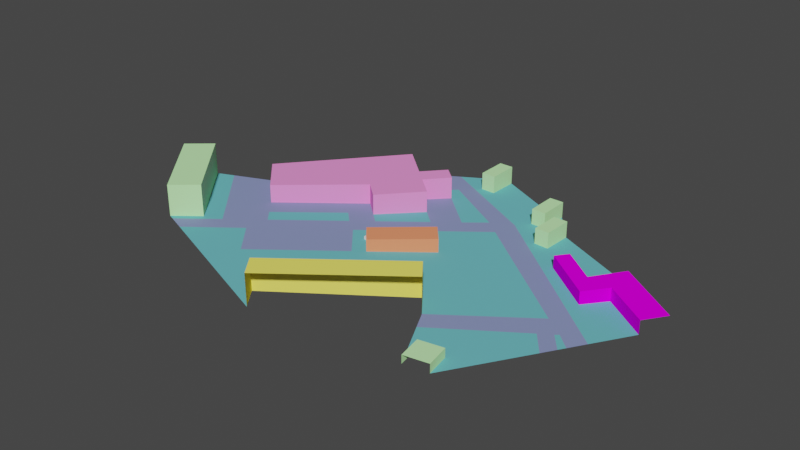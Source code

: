 # Source: ico.blend  (saved by Blender 4.2.66; exported with 4.5.12 LTS)
import bpy
from mathutils import Matrix  # noqa: F401  (used for matrix-valued properties, if any)

bpy.ops.wm.read_factory_settings(use_empty=True)
scene = bpy.context.scene
scene.name = 'Scene'

# ---- collections
col_collection = bpy.data.collections.new('Collection'); scene.collection.children.link(col_collection)

# ---- materials (node trees are filled in below, after node groups)
mat_itas_acoustic_facade1 = bpy.data.materials.new('ITAs_acoustic_facade1')
mat_itas_acoustic_facade1.use_transparent_shadow = False
mat_itas_acoustic_facade1.diffuse_color = (0.9922, 0.9059, 0.1451, 1.0)
mat_itas_acoustic_facade5 = bpy.data.materials.new('ITAs_acoustic_facade5')
mat_itas_acoustic_facade5.use_transparent_shadow = False
mat_itas_acoustic_facade5.diffuse_color = (0.5529, 0.9922, 0.4549, 1.0)
mat_itas_acoustic_facade4 = bpy.data.materials.new('ITAs_acoustic_facade4')
mat_itas_acoustic_facade4.use_transparent_shadow = False
mat_itas_acoustic_facade4.diffuse_color = (0.9333, 0.0, 0.9922, 1.0)
mat_itas_acoustic_grass = bpy.data.materials.new('ITAs_acoustic_grass')
mat_itas_acoustic_grass.use_transparent_shadow = False
mat_itas_acoustic_grass.diffuse_color = (0.149, 0.5098, 0.5569, 1.0)
mat_itas_acoustic_facade3 = bpy.data.materials.new('ITAs_acoustic_facade3')
mat_itas_acoustic_facade3.use_transparent_shadow = False
mat_itas_acoustic_facade3.diffuse_color = (0.9922, 0.2941, 0.7333, 1.0)
mat_itas_acoustic_facade2 = bpy.data.materials.new('ITAs_acoustic_facade2')
mat_itas_acoustic_facade2.use_transparent_shadow = False
mat_itas_acoustic_facade2.diffuse_color = (0.9922, 0.2941, 0.1451, 1.0)
mat_itas_acoustic_asphalt = bpy.data.materials.new('ITAs_acoustic_asphalt')
mat_itas_acoustic_asphalt.use_transparent_shadow = False
mat_itas_acoustic_asphalt.diffuse_color = (0.2431, 0.2902, 0.5373, 1.0)

# ---- node groups
ng_geometry_nodes_001 = bpy.data.node_groups.new('Geometry Nodes.001', 'GeometryNodeTree')
_s = ng_geometry_nodes_001.interface.new_socket(name='Geometry', in_out='OUTPUT', socket_type='NodeSocketGeometry')
_s = ng_geometry_nodes_001.interface.new_socket(name='Geometry', in_out='INPUT', socket_type='NodeSocketGeometry')
_s = ng_geometry_nodes_001.interface.new_socket(name='Mesh', in_out='INPUT', socket_type='NodeSocketGeometry')
ng_geometry_nodes_001.is_modifier = True
# nodes of 'Geometry Nodes.001' reference scene objects; filled in after objects exist

# ---- material node trees
mat_itas_acoustic_facade1.use_nodes = True; mat_itas_acoustic_facade1.node_tree.nodes.clear()
_N = mat_itas_acoustic_facade1.node_tree.nodes; _L = mat_itas_acoustic_facade1.node_tree.links
n0 = _N.new('ShaderNodeBsdfPrincipled'); n0.name = 'Principled BSDF'; n0.location = (0, 300)
n0.distribution = 'GGX'
n0.subsurface_method = 'RANDOM_WALK_SKIN'
n0.inputs[0].default_value = (0.9922, 0.9059, 0.1451, 1.0)
n0.inputs[3].default_value = 1.45
n0.inputs[13].default_value = 0.0
n0.inputs[27].default_value = (0.0, 0.0, 0.0, 1.0)
n0.inputs[28].default_value = 1.0
n1 = _N.new('ShaderNodeOutputMaterial'); n1.name = 'Material Output'; n1.location = (300, 300)
_L.new(n0.outputs[0], n1.inputs[0])
n1.is_active_output = True
mat_itas_acoustic_facade5.use_nodes = True; mat_itas_acoustic_facade5.node_tree.nodes.clear()
_N = mat_itas_acoustic_facade5.node_tree.nodes; _L = mat_itas_acoustic_facade5.node_tree.links
n0 = _N.new('ShaderNodeBsdfPrincipled'); n0.name = 'Principled BSDF'; n0.location = (0, 300)
n0.distribution = 'GGX'
n0.subsurface_method = 'RANDOM_WALK_SKIN'
n0.inputs[0].default_value = (0.5529, 0.9922, 0.4549, 1.0)
n0.inputs[3].default_value = 1.45
n0.inputs[13].default_value = 0.0
n0.inputs[27].default_value = (0.0, 0.0, 0.0, 1.0)
n0.inputs[28].default_value = 1.0
n1 = _N.new('ShaderNodeOutputMaterial'); n1.name = 'Material Output'; n1.location = (300, 300)
_L.new(n0.outputs[0], n1.inputs[0])
n1.is_active_output = True
mat_itas_acoustic_facade4.use_nodes = True; mat_itas_acoustic_facade4.node_tree.nodes.clear()
_N = mat_itas_acoustic_facade4.node_tree.nodes; _L = mat_itas_acoustic_facade4.node_tree.links
n0 = _N.new('ShaderNodeBsdfPrincipled'); n0.name = 'Principled BSDF'; n0.location = (0, 300)
n0.distribution = 'GGX'
n0.subsurface_method = 'RANDOM_WALK_SKIN'
n0.inputs[0].default_value = (0.9333, 0.0, 0.9922, 1.0)
n0.inputs[3].default_value = 1.45
n0.inputs[13].default_value = 0.0
n0.inputs[27].default_value = (0.0, 0.0, 0.0, 1.0)
n0.inputs[28].default_value = 1.0
n1 = _N.new('ShaderNodeOutputMaterial'); n1.name = 'Material Output'; n1.location = (300, 300)
_L.new(n0.outputs[0], n1.inputs[0])
n1.is_active_output = True
mat_itas_acoustic_grass.use_nodes = True; mat_itas_acoustic_grass.node_tree.nodes.clear()
_N = mat_itas_acoustic_grass.node_tree.nodes; _L = mat_itas_acoustic_grass.node_tree.links
n0 = _N.new('ShaderNodeBsdfPrincipled'); n0.name = 'Principled BSDF'; n0.location = (0, 300)
n0.distribution = 'GGX'
n0.subsurface_method = 'RANDOM_WALK_SKIN'
n0.inputs[0].default_value = (0.149, 0.5098, 0.5569, 1.0)
n0.inputs[3].default_value = 1.45
n0.inputs[13].default_value = 0.0
n0.inputs[27].default_value = (0.0, 0.0, 0.0, 1.0)
n0.inputs[28].default_value = 1.0
n1 = _N.new('ShaderNodeOutputMaterial'); n1.name = 'Material Output'; n1.location = (300, 300)
_L.new(n0.outputs[0], n1.inputs[0])
n1.is_active_output = True
mat_itas_acoustic_facade3.use_nodes = True; mat_itas_acoustic_facade3.node_tree.nodes.clear()
_N = mat_itas_acoustic_facade3.node_tree.nodes; _L = mat_itas_acoustic_facade3.node_tree.links
n0 = _N.new('ShaderNodeBsdfPrincipled'); n0.name = 'Principled BSDF'; n0.location = (0, 300)
n0.distribution = 'GGX'
n0.subsurface_method = 'RANDOM_WALK_SKIN'
n0.inputs[0].default_value = (0.9922, 0.2941, 0.7333, 1.0)
n0.inputs[3].default_value = 1.45
n0.inputs[13].default_value = 0.0
n0.inputs[27].default_value = (0.0, 0.0, 0.0, 1.0)
n0.inputs[28].default_value = 1.0
n1 = _N.new('ShaderNodeOutputMaterial'); n1.name = 'Material Output'; n1.location = (300, 300)
_L.new(n0.outputs[0], n1.inputs[0])
n1.is_active_output = True
mat_itas_acoustic_facade2.use_nodes = True; mat_itas_acoustic_facade2.node_tree.nodes.clear()
_N = mat_itas_acoustic_facade2.node_tree.nodes; _L = mat_itas_acoustic_facade2.node_tree.links
n0 = _N.new('ShaderNodeBsdfPrincipled'); n0.name = 'Principled BSDF'; n0.location = (0, 300)
n0.distribution = 'GGX'
n0.subsurface_method = 'RANDOM_WALK_SKIN'
n0.inputs[0].default_value = (0.9922, 0.2941, 0.1451, 1.0)
n0.inputs[3].default_value = 1.45
n0.inputs[13].default_value = 0.0
n0.inputs[27].default_value = (0.0, 0.0, 0.0, 1.0)
n0.inputs[28].default_value = 1.0
n1 = _N.new('ShaderNodeOutputMaterial'); n1.name = 'Material Output'; n1.location = (300, 300)
_L.new(n0.outputs[0], n1.inputs[0])
n1.is_active_output = True
mat_itas_acoustic_asphalt.use_nodes = True; mat_itas_acoustic_asphalt.node_tree.nodes.clear()
_N = mat_itas_acoustic_asphalt.node_tree.nodes; _L = mat_itas_acoustic_asphalt.node_tree.links
n0 = _N.new('ShaderNodeBsdfPrincipled'); n0.name = 'Principled BSDF'; n0.location = (0, 300)
n0.distribution = 'GGX'
n0.subsurface_method = 'RANDOM_WALK_SKIN'
n0.inputs[0].default_value = (0.2431, 0.2902, 0.5373, 1.0)
n0.inputs[3].default_value = 1.45
n0.inputs[13].default_value = 0.0
n0.inputs[27].default_value = (0.0, 0.0, 0.0, 1.0)
n0.inputs[28].default_value = 1.0
n1 = _N.new('ShaderNodeOutputMaterial'); n1.name = 'Material Output'; n1.location = (300, 300)
_L.new(n0.outputs[0], n1.inputs[0])
n1.is_active_output = True

# ---- world
world_world = bpy.data.worlds.new('World'); scene.world = world_world
world_world.use_nodes = True; world_world.node_tree.nodes.clear()
_N = world_world.node_tree.nodes; _L = world_world.node_tree.links
n0 = _N.new('ShaderNodeOutputWorld'); n0.name = 'World Output'; n0.location = (300, 300)
n1 = _N.new('ShaderNodeBackground'); n1.name = 'Background'; n1.location = (10, 300)
n1.inputs[0].default_value = (0.05088, 0.05088, 0.05088, 1.0)
_L.new(n1.outputs[0], n0.inputs[0])
n0.is_active_output = True
world_world.color = (0.05088, 0.05088, 0.05088)
world_world.use_sun_shadow = False
world_world.sun_shadow_jitter_overblur = 0.0

# ---- meshes
me_id244_001 = bpy.data.meshes.new('ID244.001')
me_id244_001.from_pydata([(140.8, -3712.0, 779.8), (2867.0, -1627.0, 779.8), (2867.0, -1627.0, -55.83), (2492.0, -1137.0, 779.8), (2492.0, -1137.0, -56.99), (-233.8, -3221.0, 779.8), (140.8, -3712.0, 21.79), (-233.8, -3221.0, 20.63), (4139.0, -2530.0, 151.3), (3562.0, -2635.0, 151.3), (4243.0, -3108.0, -56.44), (4243.0, -3108.0, 151.3), (4139.0, -2530.0, -63.48), (3666.0, -3213.0, 151.3), (3562.0, -2635.0, -52.18), (4139.0, -2530.0, 151.3), (5379.0, 1272.0, -142.2), (5379.0, 1272.0, 176.1), (3771.0, 1660.0, -121.1), (4973.0, 736.7, -127.3), (6420.0, 548.4, 176.1), (6420.0, 548.4, -148.7), (4973.0, 736.7, 176.1), (3990.0, 1946.0, 176.1), (5299.0, 2083.0, 176.1), (6774.0, 1058.0, 176.1), (3771.0, 1660.0, 176.1), (4781.0, 1339.0, 176.1), (4781.0, 1339.0, -133.2), (-44.5, 3407.0, -83.46), (1537.0, 2478.0, -95.94), (-4999.0, 148.2, 49.52), (-3465.0, -1650.0, 839.0), (-4999.0, 148.2, 839.0), (-4041.0, -2142.0, 839.0), (-5575.0, -344.4, 839.0), (-350.7, 2383.0, 460.5), (-1470.0, 3384.0, 460.5), (-1109.0, 1391.0, 460.5), (-686.1, 1013.0, -36.23), (143.4, 1941.0, 460.5), (-686.1, 1013.0, 460.5), (143.4, 1941.0, -64.31), (-350.7, 2383.0, -62.73), (118.0, 2907.0, -78.58), (118.0, 2907.0, 460.5), (-220.4, 3210.0, 460.5), (-690.1, 2686.0, 460.5), (-220.4, 3210.0, -77.51), (-1470.0, 3384.0, -59.12), (-3686.0, 760.3, 460.5), (-2861.0, -117.8, 17.59), (-3686.0, 760.3, 18.12), (-2861.0, -117.8, 460.5), (-0.1391, 0.5268, 260.7), (372.7, -435.2, 260.7), (1550.0, 575.5, -67.2), (1178.0, 1011.0, -67.55), (1550.0, 575.5, 260.7), (1178.0, 1011.0, 260.7), (-0.1391, 0.5268, -32.36), (2882.0, 3045.0, 264.7), (2862.0, 2323.0, -115.9), (2882.0, 3045.0, -127.2), (3209.0, 2313.0, 264.7), (2862.0, 2323.0, 264.7), (3209.0, 2313.0, -121.6), (3229.0, 3035.0, 264.7), (2281.0, 3072.0, 260.2), (2629.0, 3072.0, 260.2), (2281.0, 3072.0, -117.5), (2281.0, 3072.0, 260.2), (2281.0, 3813.0, 260.2), (2629.0, 3813.0, 260.2), (2629.0, 3813.0, -134.6), (2629.0, 3072.0, -123.4), (697.6, 3823.0, 329.0), (349.9, 4564.0, 329.0), (697.6, 4564.0, 329.0), (349.9, 3823.0, 329.0), (697.6, 4564.0, -113.6), (697.6, 3823.0, -102.3), (527.5, 1597.0, -65.54), (-2275.0, -799.4, 18.1), (-1168.0, 688.6, -23.17), (-873.5, 398.8, -23.72), (-233.8, -3221.0, 20.63), (128.1, -636.4, -24.82), (2492.0, -1137.0, -56.99), (372.7, -435.2, -32.0), (-513.9, 126.8, -25.63), (-3468.0, -2357.0, 61.9), (140.8, -3712.0, 21.79), (-3465.0, -1650.0, 51.08), (-4041.0, -2142.0, 68.27), (-3050.0, -1463.0, 41.25), (-2533.0, -500.6, 17.9), (-1109.0, 1391.0, -34.87), (-4607.0, 330.9, 40.15), (-3904.0, -2193.0, 66.75), (-2335.0, -1404.0, 28.32), (-1693.0, -2168.0, 29.14), (-426.4, 781.3, -37.07), (1905.0, 2181.0, -97.61), (1065.0, 2057.0, -81.57), (2867.0, -1627.0, -55.83), (4814.0, -111.1, -111.7), (5352.0, -1246.0, -103.5), (-690.1, 2686.0, -61.63), (5865.0, -383.2, -125.2), (5292.0, -465.8, -114.3), (5634.0, -771.8, -115.4), (5540.0, -929.7, -111.4), (5214.0, -529.2, -112.0), (3666.0, -3213.0, -45.14), (3088.0, -2066.0, -52.87), (4940.0, -721.1, -104.5), (4139.0, -2530.0, -63.48), (2046.0, 2756.0, -108.7), (349.9, 3823.0, -96.43), (-449.9, 4046.0, -86.37), (2281.0, 3813.0, -128.8), (3229.0, 3035.0, -132.9), (3990.0, 1946.0, -129.1), (5299.0, 2083.0, -153.2), (349.9, 4564.0, -107.7), (2281.0, 3442.0, 260.2), (3850.0, -2583.0, 151.3), (4191.0, -2819.0, -59.96)], [], [(124, 122, 66, 62, 18, 123, 28), (38, 53, 51, 97), (52, 51, 53, 50), (119, 79, 77, 125), (6, 0, 5, 7), (43, 44, 45, 36), (25, 24, 27, 23, 26, 22, 17, 20), (13, 11, 15, 127, 9), (5, 0, 1, 3), (35, 34, 32, 33), (18, 19, 22, 26), (78, 76, 81, 80), (61, 65, 64, 67), (58, 59, 54, 55), (24, 124, 28, 27), (32, 34, 94, 93), (113, 112, 111, 110), (54, 60, 89, 55), (39, 42, 40, 41), (79, 76, 78, 77), (114, 13, 9, 14), (41, 38, 97, 39), (48, 46, 45, 44), (69, 71, 70, 75), (121, 70, 68, 126, 72), (42, 39, 102, 82), (15, 11, 10, 128, 12), (46, 48, 108, 47), (84, 96, 83, 85), (47, 108, 49, 37), (69, 73, 72, 126, 71), (76, 79, 119, 81), (67, 64, 66, 122), (73, 69, 75, 74), (106, 105, 115, 116, 107, 112, 113, 110, 111, 109, 118, 120, 49, 108, 29, 30, 104, 44, 43, 42, 82, 102, 85, 83, 95, 99, 91, 100, 101, 87, 90, 103), (115, 114, 14, 117, 128, 10, 107, 116), (3, 4, 7, 5), (117, 14, 9, 127, 8), (123, 23, 27, 28), (19, 16, 17, 22), (62, 63, 122, 74, 75, 70, 121, 80, 81, 119, 125, 120, 118, 109, 21, 16, 19, 18), (20, 17, 16, 21), (23, 123, 18, 26), (103, 57, 56, 106), (90, 87, 101, 100, 91, 92, 86, 88, 105, 106, 56, 89, 60, 57, 103), (58, 55, 89, 56), (2, 4, 3, 1), (40, 42, 43, 36), (61, 63, 62, 65), (29, 48, 44, 104, 30), (98, 95, 83, 96, 84, 85, 102, 39, 97, 51, 52), (59, 58, 56, 57), (93, 31, 33, 32), (67, 122, 63, 61), (93, 94, 99, 95, 98, 31), (60, 54, 59, 57), (50, 53, 38, 41, 40, 36, 45, 46, 47, 37), (62, 66, 64, 65)])
me_id244_001.polygons.foreach_set('material_index', [3, 4, 4, 1, 0, 4, 2, 1, 0, 1, 2, 1, 1, 5, 2, 1, 3, 5, 4, 1, 1, 4, 4, 1, 1, 3, 1, 4, 3, 4, 1, 1, 1, 1, 6, 3, 0, 1, 2, 2, 3, 2, 2, 3, 3, 5, 0, 4, 1, 3, 6, 5, 1, 1, 3, 5, 4, 1])
me_id244_001.materials.append(mat_itas_acoustic_facade1)
me_id244_001.materials.append(mat_itas_acoustic_facade5)
me_id244_001.materials.append(mat_itas_acoustic_facade4)
me_id244_001.materials.append(mat_itas_acoustic_grass)
me_id244_001.materials.append(mat_itas_acoustic_facade3)
me_id244_001.materials.append(mat_itas_acoustic_facade2)
me_id244_001.materials.append(mat_itas_acoustic_asphalt)
me_id244_001.use_remesh_fix_poles = True
me_id244_001.use_remesh_preserve_attributes = False
me_id244_001.update()
me_cube = bpy.data.meshes.new('Cube')
me_cube.from_pydata([(-1.0, -1.0, -1.0), (-1.0, -1.0, 1.0), (-1.0, 1.0, -1.0), (-1.0, 1.0, 1.0), (1.0, -1.0, -1.0), (1.0, -1.0, 1.0), (1.0, 1.0, -1.0), (1.0, 1.0, 1.0)], [], [(0, 1, 3, 2), (2, 3, 7, 6), (6, 7, 5, 4), (4, 5, 1, 0), (2, 6, 4, 0), (7, 3, 1, 5)])
_uv = me_cube.uv_layers.new(name='UVMap')
_uv.uv.foreach_set('vector', [0.375, 0.0, 0.625, 0.0, 0.625, 0.25, 0.375, 0.25, 0.375, 0.25, 0.625, 0.25, 0.625, 0.5, 0.375, 0.5, 0.375, 0.5, 0.625, 0.5, 0.625, 0.75, 0.375, 0.75, 0.375, 0.75, 0.625, 0.75, 0.625, 1.0, 0.375, 1.0, 0.125, 0.5, 0.375, 0.5, 0.375, 0.75, 0.125, 0.75, 0.625, 0.5, 0.875, 0.5, 0.875, 0.75, 0.625, 0.75])
me_cube.update()
me_cube_001 = bpy.data.meshes.new('Cube.001')
me_cube_001.from_pydata([(-1.0, -1.0, -1.0), (-1.0, -1.0, 1.0), (-1.0, 1.0, -1.0), (-1.0, 1.0, 1.0), (1.0, -1.0, -1.0), (1.0, -1.0, 1.0), (1.0, 1.0, -1.0), (1.0, 1.0, 1.0)], [], [(0, 1, 3, 2), (2, 3, 7, 6), (6, 7, 5, 4), (4, 5, 1, 0), (7, 3, 1, 5)])
me_cube_001.update()

# ---- objects
ob_geometry_001 = bpy.data.objects.new('Geometry.001', me_id244_001)
ob_cube = bpy.data.objects.new('Cube', me_cube)
ob_icosphere = bpy.data.objects.new('Icosphere', me_cube_001)
_N = ng_geometry_nodes_001.nodes; _L = ng_geometry_nodes_001.links
n0 = _N.new('NodeGroupOutput'); n0.name = 'Group Output'; n0.location = (1351, -4)
n1 = _N.new('GeometryNodeObjectInfo'); n1.name = 'Object Info'; n1.location = (-2396, 289)
n1.inputs[0].default_value = ob_icosphere
n2 = _N.new('GeometryNodeDistributePointsOnFaces'); n2.name = 'Distribute Points on Faces'; n2.location = (-1508, 97)
n2.inputs[3].default_value = 621.0
n3 = _N.new('GeometryNodeCurveToPoints'); n3.name = 'Curve to Points'; n3.location = (-1746, 500)
n3.inputs[1].default_value = 50
n4 = _N.new('GeometryNodeStoreNamedAttribute'); n4.name = 'Store Named Attribute'; n4.location = (-1295, 653)
n4.data_type = 'BOOLEAN'
n4.inputs[2].default_value = 'pinned'
n4.inputs[3].default_value = True
n5 = _N.new('GeometryNodeRepeatInput'); n5.name = 'Repeat Input'; n5.location = (172, 39)
n5.inputs[0].default_value = 150
n6 = _N.new('GeometryNodeRepeatOutput'); n6.name = 'Repeat Output'; n6.location = (886, -10)
n7 = _N.new('GeometryNodeSetPosition'); n7.name = 'Set Position'; n7.location = (394, -3)
n8 = _N.new('GeometryNodeInputNamedAttribute'); n8.name = 'Named Attribute'; n8.location = (-310, 578)
n8.data_type = 'BOOLEAN'
n8.inputs[0].default_value = 'pinned'
n9 = _N.new('FunctionNodeBooleanMath'); n9.name = 'Boolean Math'; n9.location = (-117, 443)
n9.operation = 'NOT'
n10 = _N.new('GeometryNodeIndexOfNearest'); n10.name = 'Index of Nearest'; n10.location = (-432, -536)
n11 = _N.new('GeometryNodeFieldAtIndex'); n11.name = 'Evaluate at Index'; n11.location = (-167, -532)
n11.data_type = 'FLOAT_VECTOR'
n12 = _N.new('GeometryNodeInputPosition'); n12.name = 'Position'; n12.location = (-576, -303)
n13 = _N.new('ShaderNodeVectorMath'); n13.name = 'Vector Math'; n13.location = (-164, -272)
n13.operation = 'SUBTRACT'
n14 = _N.new('ShaderNodeVectorMath'); n14.name = 'Vector Math.001'; n14.location = (32, -276)
n14.operation = 'SCALE'
n14.inputs[3].default_value = 0.1
n15 = _N.new('GeometryNodeSetPosition'); n15.name = 'Set Position.001'; n15.location = (706, 11)
n16 = _N.new('GeometryNodeSampleNearestSurface'); n16.name = 'Sample Nearest Surface'; n16.location = (494, -253)
n16.data_type = 'FLOAT_VECTOR'
n17 = _N.new('GeometryNodeInputPosition'); n17.name = 'Position.001'; n17.location = (269, -360)
n18 = _N.new('GeometryNodeMeshToCurve'); n18.name = 'Mesh to Curve'; n18.location = (-1988, 410)
n19 = _N.new('GeometryNodePointsToVertices'); n19.name = 'Points to Vertices'; n19.location = (-995, 44)
n20 = _N.new('GeometryNodeJoinGeometry'); n20.name = 'Join Geometry'; n20.location = (-804, 422)
n21 = _N.new('ShaderNodeMath'); n21.name = 'Math'; n21.location = (-1982, 90)
n21.operation = 'MULTIPLY'
n22 = _N.new('ShaderNodeValue'); n22.name = 'Value'; n22.location = (-2208, -87)
n22.outputs[0].default_value = 1.0
n23 = _N.new('ShaderNodeMath'); n23.name = 'Math.001'; n23.location = (-1740, -53)
n23.operation = 'DIVIDE'
n24 = _N.new('ShaderNodeValue'); n24.name = 'Value.001'; n24.location = (-2219, 70)
n24.label = 'scale'
n24.outputs[0].default_value = 1.0
n25 = _N.new('ShaderNodeMath'); n25.name = 'Math.002'; n25.location = (-2015, -133)
n25.operation = 'MULTIPLY'
n26 = _N.new('GeometryNodePointsToVertices'); n26.name = 'Points to Vertices.001'; n26.location = (-1475, 518)
n27 = _N.new('GeometryNodeMergeByDistance'); n27.name = 'Merge by Distance'; n27.location = (-424, 290)
n5.pair_with_output(n6)
_L.new(n15.outputs[0], n6.inputs[0])
_L.new(n5.outputs[1], n7.inputs[0])
_L.new(n8.outputs[0], n9.inputs[0])
_L.new(n10.outputs[0], n11.inputs[1])
_L.new(n13.outputs[0], n14.inputs[0])
_L.new(n11.outputs[0], n13.inputs[1])
_L.new(n12.outputs[0], n10.inputs[0])
_L.new(n12.outputs[0], n11.inputs[0])
_L.new(n12.outputs[0], n13.inputs[0])
_L.new(n9.outputs[0], n7.inputs[1])
_L.new(n14.outputs[0], n7.inputs[3])
_L.new(n7.outputs[0], n15.inputs[0])
_L.new(n17.outputs[0], n16.inputs[3])
_L.new(n17.outputs[0], n16.inputs[1])
_L.new(n16.outputs[0], n15.inputs[2])
_L.new(n9.outputs[0], n15.inputs[1])
_L.new(n1.outputs[4], n2.inputs[0])
_L.new(n4.outputs[0], n20.inputs[0])
_L.new(n1.outputs[4], n18.inputs[0])
_L.new(n18.outputs[0], n3.inputs[0])
_L.new(n6.outputs[0], n0.inputs[0])
_L.new(n27.outputs[0], n5.inputs[1])
_L.new(n2.outputs[0], n19.inputs[0])
_L.new(n1.outputs[4], n16.inputs[0])
_L.new(n26.outputs[0], n4.inputs[0])
_L.new(n21.outputs[0], n3.inputs[2])
_L.new(n22.outputs[0], n21.inputs[1])
_L.new(n24.outputs[0], n21.inputs[0])
_L.new(n22.outputs[0], n25.inputs[0])
_L.new(n22.outputs[0], n25.inputs[1])
_L.new(n25.outputs[0], n23.inputs[1])
_L.new(n24.outputs[0], n23.inputs[0])
_L.new(n3.outputs[0], n26.inputs[0])
_L.new(n20.outputs[0], n27.inputs[0])
_L.new(n19.outputs[0], n20.inputs[0])
_L.new(n23.outputs[0], n2.inputs[4])
n0.is_active_output = True

# ---- transforms, parenting, visibility, modifiers, constraints
ob_geometry_001.location = (0.0, 0.0, 0.0)
ob_geometry_001.scale = (0.0254, 0.0254, 0.0254)
ob_cube.location = (0.0, 0.0, 0.0)
_m = ob_cube.modifiers.new('GeometryNodes', 'NODES')
_m.node_group = ng_geometry_nodes_001
ob_icosphere.location = (0.0, 0.0, 0.0)

# ---- collection membership
col_collection.objects.link(ob_geometry_001)
col_collection.objects.link(ob_cube)
col_collection.objects.link(ob_icosphere)

# ---- scene / render settings (as saved in the file)
scene.frame_start = 1; scene.frame_end = 250; scene.frame_set(152)
scene.render.engine = 'BLENDER_EEVEE_NEXT'
scene.render.use_border = True
scene.render.border_min_x = 0.2495
scene.render.border_min_y = 0.1301
scene.render.border_max_x = 0.724
scene.render.border_max_y = 0.6875
scene.cycles.sampling_pattern = 'TABULATED_SOBOL'
scene.cycles.use_light_tree = False
scene.view_settings.view_transform = 'Filmic'
bpy.context.view_layer.update()

# ---- added for rendering (the .blend has no active camera and no usable light): camera, sun
cam_auto = bpy.data.cameras.new('AutoCamera')
cam_auto.lens = 50.0
cam_auto.sensor_width = 36.0
cam_auto.clip_end = 6144.9
ob_auto_camera = bpy.data.objects.new('AutoCamera', cam_auto)
scene.collection.objects.link(ob_auto_camera)
ob_auto_camera.location = (365.369, -409.336, 288.819)
ob_auto_camera.rotation_euler = (1.09748, -7.21219e-08, 0.694738)
scene.camera = ob_auto_camera
light_auto_sun = bpy.data.lights.new('AutoSun', 'SUN')
light_auto_sun.energy = 3.0
light_auto_sun.angle = 0.0523599
ob_auto_sun = bpy.data.objects.new('AutoSun', light_auto_sun)
scene.collection.objects.link(ob_auto_sun)
ob_auto_sun.rotation_euler = (0.872665, 0.174533, 0.523599)
bpy.context.view_layer.update()
